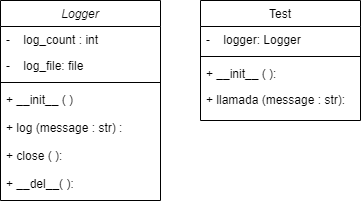

The diagram above was exported from draw.io. Its source (the exported page's mxGraphModel, read from the mxfile embedded in the PNG):
<mxGraphModel dx="724" dy="360" grid="1" gridSize="10" guides="1" tooltips="1" connect="1" arrows="1" fold="1" page="1" pageScale="1" pageWidth="827" pageHeight="1169" math="0" shadow="0">
  <root>
    <mxCell id="WIyWlLk6GJQsqaUBKTNV-0" />
    <mxCell id="WIyWlLk6GJQsqaUBKTNV-1" parent="WIyWlLk6GJQsqaUBKTNV-0" />
    <mxCell id="zkfFHV4jXpPFQw0GAbJ--0" value="Logger" style="swimlane;fontStyle=2;align=center;verticalAlign=top;childLayout=stackLayout;horizontal=1;startSize=26;horizontalStack=0;resizeParent=1;resizeLast=0;collapsible=1;marginBottom=0;rounded=0;shadow=0;strokeWidth=1;" parent="WIyWlLk6GJQsqaUBKTNV-1" vertex="1">
      <mxGeometry x="200" y="120" width="160" height="200" as="geometry">
        <mxRectangle x="230" y="140" width="160" height="26" as="alternateBounds" />
      </mxGeometry>
    </mxCell>
    <mxCell id="zkfFHV4jXpPFQw0GAbJ--1" value="-    log_count : int   " style="text;align=left;verticalAlign=top;spacingLeft=4;spacingRight=4;overflow=hidden;rotatable=0;points=[[0,0.5],[1,0.5]];portConstraint=eastwest;" parent="zkfFHV4jXpPFQw0GAbJ--0" vertex="1">
      <mxGeometry y="26" width="160" height="26" as="geometry" />
    </mxCell>
    <mxCell id="zkfFHV4jXpPFQw0GAbJ--2" value="-    log_file: file" style="text;align=left;verticalAlign=top;spacingLeft=4;spacingRight=4;overflow=hidden;rotatable=0;points=[[0,0.5],[1,0.5]];portConstraint=eastwest;rounded=0;shadow=0;html=0;" parent="zkfFHV4jXpPFQw0GAbJ--0" vertex="1">
      <mxGeometry y="52" width="160" height="26" as="geometry" />
    </mxCell>
    <mxCell id="zkfFHV4jXpPFQw0GAbJ--4" value="" style="line;html=1;strokeWidth=1;align=left;verticalAlign=middle;spacingTop=-1;spacingLeft=3;spacingRight=3;rotatable=0;labelPosition=right;points=[];portConstraint=eastwest;" parent="zkfFHV4jXpPFQw0GAbJ--0" vertex="1">
      <mxGeometry y="78" width="160" height="8" as="geometry" />
    </mxCell>
    <mxCell id="zkfFHV4jXpPFQw0GAbJ--5" value="+ __init__ ( )&#10;&#10;+ log (message : str) : &#10;&#10;+ close ( ):&#10;&#10;+ __del__( ):" style="text;align=left;verticalAlign=top;spacingLeft=4;spacingRight=4;overflow=hidden;rotatable=0;points=[[0,0.5],[1,0.5]];portConstraint=eastwest;" parent="zkfFHV4jXpPFQw0GAbJ--0" vertex="1">
      <mxGeometry y="86" width="160" height="114" as="geometry" />
    </mxCell>
    <mxCell id="zkfFHV4jXpPFQw0GAbJ--17" value="Test" style="swimlane;fontStyle=0;align=center;verticalAlign=top;childLayout=stackLayout;horizontal=1;startSize=26;horizontalStack=0;resizeParent=1;resizeLast=0;collapsible=1;marginBottom=0;rounded=0;shadow=0;strokeWidth=1;" parent="WIyWlLk6GJQsqaUBKTNV-1" vertex="1">
      <mxGeometry x="400" y="120" width="160" height="120" as="geometry">
        <mxRectangle x="550" y="140" width="160" height="26" as="alternateBounds" />
      </mxGeometry>
    </mxCell>
    <mxCell id="zkfFHV4jXpPFQw0GAbJ--18" value="-    logger: Logger" style="text;align=left;verticalAlign=top;spacingLeft=4;spacingRight=4;overflow=hidden;rotatable=0;points=[[0,0.5],[1,0.5]];portConstraint=eastwest;" parent="zkfFHV4jXpPFQw0GAbJ--17" vertex="1">
      <mxGeometry y="26" width="160" height="26" as="geometry" />
    </mxCell>
    <mxCell id="zkfFHV4jXpPFQw0GAbJ--23" value="" style="line;html=1;strokeWidth=1;align=left;verticalAlign=middle;spacingTop=-1;spacingLeft=3;spacingRight=3;rotatable=0;labelPosition=right;points=[];portConstraint=eastwest;" parent="zkfFHV4jXpPFQw0GAbJ--17" vertex="1">
      <mxGeometry y="52" width="160" height="8" as="geometry" />
    </mxCell>
    <mxCell id="zkfFHV4jXpPFQw0GAbJ--24" value="+ __init__ ( ):" style="text;align=left;verticalAlign=top;spacingLeft=4;spacingRight=4;overflow=hidden;rotatable=0;points=[[0,0.5],[1,0.5]];portConstraint=eastwest;" parent="zkfFHV4jXpPFQw0GAbJ--17" vertex="1">
      <mxGeometry y="60" width="160" height="26" as="geometry" />
    </mxCell>
    <mxCell id="zkfFHV4jXpPFQw0GAbJ--25" value="+ llamada (message : str):" style="text;align=left;verticalAlign=top;spacingLeft=4;spacingRight=4;overflow=hidden;rotatable=0;points=[[0,0.5],[1,0.5]];portConstraint=eastwest;" parent="zkfFHV4jXpPFQw0GAbJ--17" vertex="1">
      <mxGeometry y="86" width="160" height="26" as="geometry" />
    </mxCell>
  </root>
</mxGraphModel>